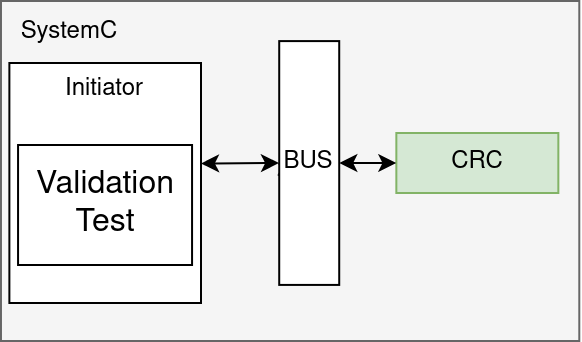

The diagram above was exported from draw.io. Its source (the exported page's mxGraphModel, read from the mxfile embedded in the PNG):
<mxGraphModel dx="3517" dy="398" grid="1" gridSize="10" guides="1" tooltips="1" connect="0" arrows="1" fold="1" page="0" pageScale="1" pageWidth="850" pageHeight="1100" math="0" shadow="0">
  <root>
    <mxCell id="0" />
    <mxCell id="1" parent="0" />
    <mxCell id="2" value="zz" style="rounded=0;whiteSpace=wrap;html=1;movable=1;resizable=1;rotatable=1;deletable=1;editable=1;locked=0;connectable=1;fillColor=#f5f5f5;fontColor=#333333;strokeColor=#666666;" vertex="1" parent="1">
      <mxGeometry x="-1050.01" y="2179" width="289.16" height="170" as="geometry" />
    </mxCell>
    <mxCell id="3" value="Initiator" style="rounded=0;whiteSpace=wrap;html=1;verticalAlign=top;movable=1;resizable=1;rotatable=1;deletable=1;editable=1;locked=0;connectable=1;" vertex="1" parent="1">
      <mxGeometry x="-1045.81" y="2210" width="95.81" height="120" as="geometry" />
    </mxCell>
    <mxCell id="4" value="SystemC" style="text;html=1;align=center;verticalAlign=middle;resizable=1;points=[];autosize=1;strokeColor=none;fillColor=none;movable=1;rotatable=1;deletable=1;editable=1;locked=0;connectable=1;" vertex="1" parent="1">
      <mxGeometry x="-1050.72" y="2180" width="70" height="30" as="geometry" />
    </mxCell>
    <mxCell id="5" value="CRC" style="rounded=0;whiteSpace=wrap;html=1;movable=1;resizable=1;rotatable=1;deletable=1;editable=1;locked=0;connectable=1;fillColor=#d5e8d4;strokeColor=#82b366;" vertex="1" parent="1">
      <mxGeometry x="-852.3299999999999" y="2245" width="81" height="30" as="geometry" />
    </mxCell>
    <mxCell id="6" value="BUS" style="rounded=0;whiteSpace=wrap;html=1;movable=1;resizable=1;rotatable=1;deletable=1;editable=1;locked=0;connectable=1;" vertex="1" parent="1">
      <mxGeometry x="-910.89" y="2199.05" width="30" height="121.91" as="geometry" />
    </mxCell>
    <mxCell id="7" value="" style="endArrow=classic;html=1;rounded=0;entryX=-0.001;entryY=0.534;entryDx=0;entryDy=0;startArrow=classic;startFill=1;movable=1;resizable=1;rotatable=1;deletable=1;editable=1;locked=0;connectable=1;entryPerimeter=0;" edge="1" parent="1">
      <mxGeometry width="50" height="50" relative="1" as="geometry">
        <mxPoint x="-950" y="2260.24" as="sourcePoint" />
        <mxPoint x="-911.0000000000002" y="2260" as="targetPoint" />
      </mxGeometry>
    </mxCell>
    <mxCell id="8" value="" style="endArrow=classic;html=1;rounded=0;startArrow=classic;startFill=1;movable=1;resizable=1;rotatable=1;deletable=1;editable=1;locked=0;connectable=1;entryX=0;entryY=0.5;entryDx=0;entryDy=0;exitX=1;exitY=0.5;exitDx=0;exitDy=0;" edge="1" source="6" target="5" parent="1">
      <mxGeometry width="50" height="50" relative="1" as="geometry">
        <mxPoint x="-916.99" y="2205" as="sourcePoint" />
        <mxPoint x="-881.48" y="2205" as="targetPoint" />
      </mxGeometry>
    </mxCell>
    <mxCell id="9" value="" style="group" connectable="0" vertex="1" parent="1">
      <mxGeometry x="-1044.47" y="2251" width="150" height="60" as="geometry" />
    </mxCell>
    <mxCell id="10" value="" style="rounded=0;whiteSpace=wrap;html=1;" vertex="1" parent="9">
      <mxGeometry x="3" width="87" height="60" as="geometry" />
    </mxCell>
    <mxCell id="11" value="&lt;div&gt;&lt;font style=&quot;font-size: 16px;&quot;&gt;Validation&lt;/font&gt;&lt;/div&gt;&lt;div&gt;&lt;font style=&quot;font-size: 16px;&quot;&gt;Test&lt;/font&gt;&lt;/div&gt;" style="text;html=1;align=center;verticalAlign=middle;resizable=0;points=[];autosize=1;strokeColor=none;fillColor=none;fontSize=10;" vertex="1" parent="9">
      <mxGeometry x="1.5" y="5.00000000000011" width="90" height="50" as="geometry" />
    </mxCell>
  </root>
</mxGraphModel>